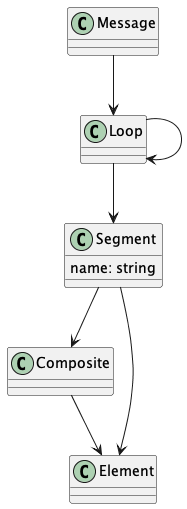

The diagram above was rendered by PlantUML. Its source (embedded in the PNG):
@startuml
class Message

class Loop

class Segment {
    name: string
}

Message --> Loop

Loop --> Loop
Loop --> Segment

class Composite

class Element

Segment --> Composite
Segment --> Element
Composite --> Element
@enduml